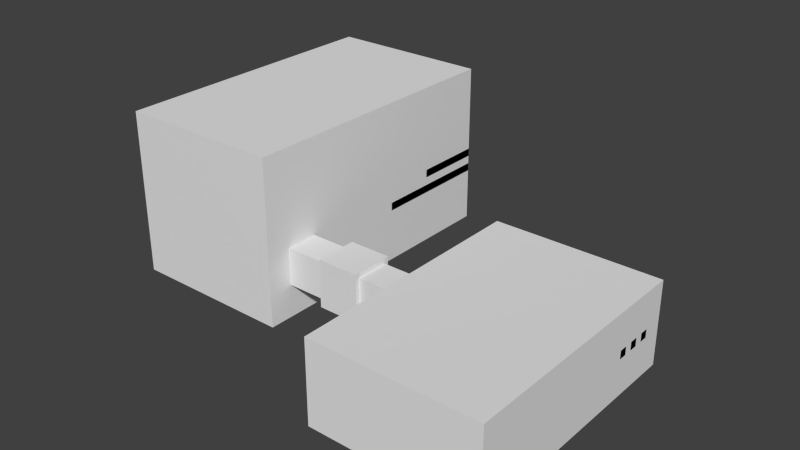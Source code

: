 # Source: DevRoom1.blend  (saved by Blender 2.72.0; exported with 4.5.12 LTS)
import bpy
from mathutils import Matrix  # noqa: F401  (used for matrix-valued properties, if any)

bpy.ops.wm.read_factory_settings(use_empty=True)
scene = bpy.context.scene
scene.name = 'Scene'

# ---- collections
col_collection_1 = bpy.data.collections.new('Collection 1'); scene.collection.children.link(col_collection_1)

# ---- world
world_world = bpy.data.worlds.new('World'); scene.world = world_world
world_world.use_nodes = True; world_world.node_tree.nodes.clear()
_N = world_world.node_tree.nodes; _L = world_world.node_tree.links
n0 = _N.new('ShaderNodeOutputWorld'); n0.name = 'World Output'; n0.location = (300, 300)
n1 = _N.new('ShaderNodeBackground'); n1.name = 'Background'; n1.location = (10, 300)
n1.inputs[0].default_value = (0.05088, 0.05088, 0.05088, 1.0)
_L.new(n1.outputs[0], n0.inputs[0])
n0.is_active_output = True
world_world.color = (0.05088, 0.05088, 0.05088)
world_world.use_sun_shadow = False
world_world.sun_shadow_jitter_overblur = 0.0
world_world.cycles.sampling_method = 'MANUAL'
world_world.cycles.sample_map_resolution = 256
world_world.light_settings.ao_factor = 0.5

# ---- meshes
me_cube = bpy.data.meshes.new('Cube')
me_cube.from_pydata([(-30.0, -10.0, -10.0), (-30.0, 60.0, -10.0), (10.0, 60.0, -10.0), (10.0, -10.0, -10.0), (-30.0, -10.0, 30.0), (-30.0, 60.0, 30.0), (10.0, 60.0, 30.0), (10.0, -10.0, 30.0), (40.0, -30.0, -10.0), (40.0, 30.0, -10.0), (80.0, 30.0, -10.0), (80.0, -30.0, -10.0), (40.0, -30.0, 10.0), (40.0, 30.0, 10.0), (80.0, 30.0, 10.0), (80.0, -30.0, 10.0), (10.0, -3.96, -2.0), (10.0, 3.96, -2.0), (40.0, 3.96, -2.0), (40.0, -3.96, -2.0), (10.0, -3.96, 7.0), (10.0, 3.96, 7.0), (40.0, 3.96, 7.0), (40.0, -3.96, 7.0), (20.0, 3.96, 7.0), (30.0, 3.96, 7.0), (30.0, 3.96, -2.0), (20.0, 3.96, -2.0), (30.0, -3.96, 7.0), (20.0, -3.96, 7.0), (20.0, -3.96, -2.0), (30.0, -3.96, -2.0), (20.0, 5.06, 8.25), (30.0, 5.06, 8.25), (30.0, 5.06, -3.25), (20.0, 5.06, -3.25), (30.0, -5.06, 8.25), (20.0, -5.06, 8.25), (20.0, -5.06, -3.25), (30.0, -5.06, -3.25), (51.0, 15.0, -10.0), (49.0, 15.0, -10.0), (49.0, 17.0, -10.0), (51.0, 17.0, -10.0), (51.0, 15.0, -8.0), (49.0, 15.0, -8.0), (49.0, 17.0, -8.0), (51.0, 17.0, -8.0), (51.0, 19.0, -10.0), (49.0, 19.0, -10.0), (49.0, 21.0, -10.0), (51.0, 21.0, -10.0), (51.0, 19.0, -6.0), (49.0, 19.0, -6.0), (49.0, 21.0, -6.0), (51.0, 21.0, -6.0), (51.0, 23.0, -10.0), (49.0, 23.0, -10.0), (49.0, 25.0, -10.0), (51.0, 25.0, -10.0), (51.0, 23.0, -4.0), (49.0, 23.0, -4.0), (49.0, 25.0, -4.0), (51.0, 25.0, -4.0), (61.0, 15.0, -10.0), (59.0, 15.0, -10.0), (59.0, 17.0, -10.0), (61.0, 17.0, -10.0), (61.0, 15.0, -8.0), (59.0, 15.0, -8.0), (59.0, 17.0, -8.0), (61.0, 17.0, -8.0), (61.0, 19.0, -10.0), (59.0, 19.0, -10.0), (59.0, 21.0, -10.0), (61.0, 21.0, -10.0), (61.0, 19.0, -6.0), (59.0, 19.0, -6.0), (59.0, 21.0, -6.0), (61.0, 21.0, -6.0), (61.0, 23.0, -10.0), (59.0, 23.0, -10.0), (59.0, 25.0, -10.0), (61.0, 25.0, -10.0), (61.0, 23.0, -4.0), (59.0, 23.0, -4.0), (59.0, 25.0, -4.0), (61.0, 25.0, -4.0), (71.0, 15.0, -10.0), (69.0, 15.0, -10.0), (69.0, 17.0, -10.0), (71.0, 17.0, -10.0), (71.0, 15.0, -8.0), (69.0, 15.0, -8.0), (69.0, 17.0, -8.0), (71.0, 17.0, -8.0), (71.0, 19.0, -10.0), (69.0, 19.0, -10.0), (69.0, 21.0, -10.0), (71.0, 21.0, -10.0), (71.0, 19.0, -6.0), (69.0, 19.0, -6.0), (69.0, 21.0, -6.0), (71.0, 21.0, -6.0), (71.0, 23.0, -10.0), (69.0, 23.0, -10.0), (69.0, 25.0, -10.0), (71.0, 25.0, -10.0), (71.0, 23.0, -4.0), (69.0, 23.0, -4.0), (69.0, 25.0, -4.0), (71.0, 25.0, -4.0), (80.0, 15.0, 1.0), (80.0, 15.0, -1.0), (80.0, 17.0, -1.0), (80.0, 17.0, 1.0), (78.0, 15.0, 1.0), (78.0, 15.0, -1.0), (78.0, 17.0, -1.0), (78.0, 17.0, 1.0), (80.0, 19.0, 1.0), (80.0, 19.0, -1.0), (80.0, 21.0, -1.0), (80.0, 21.0, 1.0), (76.0, 19.0, 1.0), (76.0, 19.0, -1.0), (76.0, 21.0, -1.0), (76.0, 21.0, 1.0), (80.0, 23.0, 1.0), (80.0, 23.0, -1.0), (80.0, 25.0, -1.0), (80.0, 25.0, 1.0), (74.0, 23.0, 1.0), (74.0, 23.0, -1.0), (74.0, 25.0, -1.0), (74.0, 25.0, 1.0), (40.0, 15.0, -1.0), (40.0, 15.0, 1.0), (40.0, 17.0, 1.0), (40.0, 17.0, -1.0), (42.0, 15.0, -1.0), (42.0, 15.0, 1.0), (42.0, 17.0, 1.0), (42.0, 17.0, -1.0), (40.0, 19.0, -1.0), (40.0, 19.0, 1.0), (40.0, 21.0, 1.0), (40.0, 21.0, -1.0), (44.0, 19.0, -1.0), (44.0, 19.0, 1.0), (44.0, 21.0, 1.0), (44.0, 21.0, -1.0), (40.0, 23.0, -1.0), (40.0, 23.0, 1.0), (40.0, 25.0, 1.0), (40.0, 25.0, -1.0), (46.0, 23.0, -1.0), (46.0, 23.0, 1.0), (46.0, 25.0, 1.0), (46.0, 25.0, -1.0), (51.0, 28.0, -1.0), (49.0, 28.0, -1.0), (49.0, 30.0, -1.0), (51.0, 30.0, -1.0), (51.0, 28.0, 1.0), (49.0, 28.0, 1.0), (49.0, 30.0, 1.0), (51.0, 30.0, 1.0), (61.0, 28.0, -1.0), (59.0, 28.0, -1.0), (59.0, 30.0, -1.0), (61.0, 30.0, -1.0), (61.0, 28.0, 1.0), (59.0, 28.0, 1.0), (59.0, 30.0, 1.0), (61.0, 30.0, 1.0), (71.0, 28.0, -1.0), (69.0, 28.0, -1.0), (69.0, 30.0, -1.0), (71.0, 30.0, -1.0), (71.0, 28.0, 1.0), (69.0, 28.0, 1.0), (69.0, 30.0, 1.0), (71.0, 30.0, 1.0), (10.0, 43.0, 7.0), (8.0, 43.0, 7.0), (8.0, 60.0, 7.0), (10.0, 60.0, 7.0), (10.0, 43.0, 9.0), (8.0, 43.0, 9.0), (8.0, 60.0, 9.0), (10.0, 60.0, 9.0), (10.0, 30.0, 3.0), (8.0, 30.0, 3.0), (8.0, 60.0, 3.0), (10.0, 60.0, 3.0), (10.0, 30.0, 5.0), (8.0, 30.0, 5.0), (8.0, 60.0, 5.0), (10.0, 60.0, 5.0), (-27.5, 28.5, 14.0), (-27.5, 30.5, 14.0), (-10.5, 30.5, 14.0), (-10.5, 28.5, 14.0), (-27.5, 28.5, 16.0), (-27.5, 30.5, 16.0), (-10.5, 30.5, 16.0), (-10.5, 28.5, 16.0), (-27.5, 37.5, 19.0), (-27.5, 39.5, 19.0), (-10.5, 39.5, 19.0), (-10.5, 37.5, 19.0), (-27.5, 37.5, 21.0), (-27.5, 39.5, 21.0), (-10.5, 39.5, 21.0), (-10.5, 37.5, 21.0), (-27.5, 41.5, 9.0), (-27.5, 43.5, 9.0), (-10.5, 43.5, 9.0), (-10.5, 41.5, 9.0), (-27.5, 41.5, 11.0), (-27.5, 43.5, 11.0), (-10.5, 43.5, 11.0), (-10.5, 41.5, 11.0)], [], [(4, 0, 1, 5), (5, 1, 2, 6), (7, 6, 21, 20), (7, 3, 0, 4), (0, 3, 2, 1), (7, 4, 5, 6), (13, 22, 18, 9), (13, 9, 10, 14), (14, 10, 11, 15), (15, 11, 8, 12), (8, 11, 10, 9), (15, 12, 13, 14), (204, 205, 201, 200), (25, 26, 18, 22), (205, 206, 202, 201), (29, 30, 16, 20), (31, 19, 18, 26), (29, 20, 21, 24), (23, 28, 25, 22), (31, 39, 36, 28), (16, 30, 27, 17), (29, 37, 38, 30), (23, 19, 31, 28), (27, 35, 32, 24), (21, 17, 27, 24), (25, 33, 34, 26), (36, 37, 32, 33), (38, 39, 34, 35), (36, 39, 38, 37), (32, 35, 34, 33), (26, 34, 39, 31), (30, 38, 35, 27), (24, 32, 37, 29), (28, 36, 33, 25), (20, 16, 3, 7), (16, 17, 2, 3), (6, 2, 17, 21), (23, 22, 13, 12), (19, 23, 12, 8), (18, 19, 8, 9), (44, 45, 41, 40), (45, 46, 42, 41), (46, 47, 43, 42), (47, 44, 40, 43), (40, 41, 42, 43), (47, 46, 45, 44), (52, 53, 49, 48), (53, 54, 50, 49), (54, 55, 51, 50), (55, 52, 48, 51), (48, 49, 50, 51), (55, 54, 53, 52), (60, 61, 57, 56), (61, 62, 58, 57), (62, 63, 59, 58), (63, 60, 56, 59), (56, 57, 58, 59), (63, 62, 61, 60), (68, 69, 65, 64), (69, 70, 66, 65), (70, 71, 67, 66), (71, 68, 64, 67), (64, 65, 66, 67), (71, 70, 69, 68), (76, 77, 73, 72), (77, 78, 74, 73), (78, 79, 75, 74), (79, 76, 72, 75), (72, 73, 74, 75), (79, 78, 77, 76), (84, 85, 81, 80), (85, 86, 82, 81), (86, 87, 83, 82), (87, 84, 80, 83), (80, 81, 82, 83), (87, 86, 85, 84), (92, 93, 89, 88), (93, 94, 90, 89), (94, 95, 91, 90), (95, 92, 88, 91), (88, 89, 90, 91), (95, 94, 93, 92), (100, 101, 97, 96), (101, 102, 98, 97), (102, 103, 99, 98), (103, 100, 96, 99), (96, 97, 98, 99), (103, 102, 101, 100), (108, 109, 105, 104), (109, 110, 106, 105), (110, 111, 107, 106), (111, 108, 104, 107), (104, 105, 106, 107), (111, 110, 109, 108), (116, 117, 113, 112), (117, 118, 114, 113), (118, 119, 115, 114), (119, 116, 112, 115), (112, 113, 114, 115), (119, 118, 117, 116), (124, 125, 121, 120), (125, 126, 122, 121), (126, 127, 123, 122), (127, 124, 120, 123), (120, 121, 122, 123), (127, 126, 125, 124), (132, 133, 129, 128), (133, 134, 130, 129), (134, 135, 131, 130), (135, 132, 128, 131), (128, 129, 130, 131), (135, 134, 133, 132), (140, 141, 137, 136), (141, 142, 138, 137), (142, 143, 139, 138), (143, 140, 136, 139), (136, 137, 138, 139), (143, 142, 141, 140), (148, 149, 145, 144), (149, 150, 146, 145), (150, 151, 147, 146), (151, 148, 144, 147), (144, 145, 146, 147), (151, 150, 149, 148), (156, 157, 153, 152), (157, 158, 154, 153), (158, 159, 155, 154), (159, 156, 152, 155), (152, 153, 154, 155), (159, 158, 157, 156), (164, 165, 161, 160), (165, 166, 162, 161), (166, 167, 163, 162), (167, 164, 160, 163), (160, 161, 162, 163), (167, 166, 165, 164), (172, 173, 169, 168), (173, 174, 170, 169), (174, 175, 171, 170), (175, 172, 168, 171), (168, 169, 170, 171), (175, 174, 173, 172), (180, 181, 177, 176), (181, 182, 178, 177), (182, 183, 179, 178), (183, 180, 176, 179), (176, 177, 178, 179), (183, 182, 181, 180), (188, 189, 185, 184), (189, 190, 186, 185), (190, 191, 187, 186), (191, 188, 184, 187), (184, 185, 186, 187), (191, 190, 189, 188), (196, 197, 193, 192), (197, 198, 194, 193), (198, 199, 195, 194), (199, 196, 192, 195), (192, 193, 194, 195), (199, 198, 197, 196), (206, 207, 203, 202), (207, 204, 200, 203), (200, 201, 202, 203), (207, 206, 205, 204), (212, 213, 209, 208), (213, 214, 210, 209), (214, 215, 211, 210), (215, 212, 208, 211), (208, 209, 210, 211), (215, 214, 213, 212), (220, 221, 217, 216), (221, 222, 218, 217), (222, 223, 219, 218), (223, 220, 216, 219), (216, 217, 218, 219), (223, 222, 221, 220)])
me_cube.use_remesh_preserve_volume = False
me_cube.use_remesh_preserve_attributes = False
me_cube.use_mirror_vertex_groups = False
me_cube.update()

# ---- objects
ob_cube = bpy.data.objects.new('Cube', me_cube)

# ---- transforms, parenting, visibility, modifiers, constraints
ob_cube.location = (0.0, 0.0, 0.0)
ob_cube.lineart.crease_threshold = 0.0

# ---- collection membership
col_collection_1.objects.link(ob_cube)

# ---- scene / render settings (as saved in the file)
scene.frame_start = 1; scene.frame_end = 250; scene.frame_set(1)
scene.render.engine = 'BLENDER_EEVEE_NEXT'
scene.render.resolution_percentage = 50
scene.render.dither_intensity = 0.0
scene.cycles.feature_set = 'EXPERIMENTAL'
scene.cycles.use_denoising = False
scene.cycles.samples = 144
scene.cycles.sampling_pattern = 'TABULATED_SOBOL'
scene.cycles.light_sampling_threshold = 0.0
scene.cycles.use_adaptive_sampling = False
scene.cycles.use_light_tree = False
scene.cycles.blur_glossy = 0.0
scene.cycles.pixel_filter_type = 'GAUSSIAN'
scene.cycles.sample_clamp_indirect = 0.0
scene.view_settings.view_transform = 'Standard'
bpy.context.view_layer.update()

# ---- added for rendering (the .blend has no active camera and no usable light): camera, sun
cam_auto = bpy.data.cameras.new('AutoCamera')
cam_auto.lens = 50.0
cam_auto.sensor_width = 36.0
cam_auto.clip_end = 2397.46
ob_auto_camera = bpy.data.objects.new('AutoCamera', cam_auto)
scene.collection.objects.link(ob_auto_camera)
ob_auto_camera.location = (161.608, -148.929, 119.286)
ob_auto_camera.rotation_euler = (1.09748, -7.21219e-08, 0.694738)
scene.camera = ob_auto_camera
light_auto_sun = bpy.data.lights.new('AutoSun', 'SUN')
light_auto_sun.energy = 3.0
light_auto_sun.angle = 0.0523599
ob_auto_sun = bpy.data.objects.new('AutoSun', light_auto_sun)
scene.collection.objects.link(ob_auto_sun)
ob_auto_sun.rotation_euler = (0.872665, 0.174533, 0.523599)
bpy.context.view_layer.update()
